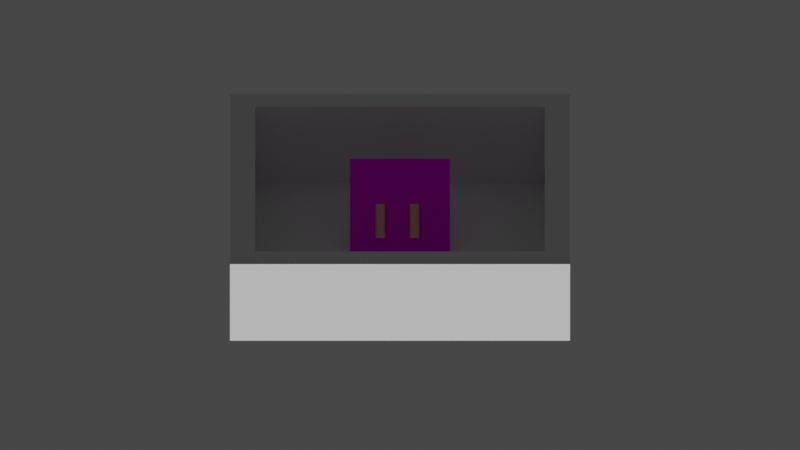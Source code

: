 # Source: untitled.blend  (saved by Blender 3.5.10; exported with 4.5.12 LTS)
import bpy
from mathutils import Matrix  # noqa: F401  (used for matrix-valued properties, if any)

bpy.ops.wm.read_factory_settings(use_empty=True)
scene = bpy.context.scene
scene.name = 'Scene'

# ---- collections
col_collection = bpy.data.collections.new('Collection'); scene.collection.children.link(col_collection)
col_export = bpy.data.collections.new('Export'); scene.collection.children.link(col_export)
col_extra = bpy.data.collections.new('Extra'); scene.collection.children.link(col_extra)
col_empty_objects = bpy.data.collections.new('Empty_Objects'); scene.collection.children.link(col_empty_objects)

# ---- images (referenced by path relative to the original .blend; pixels are not part of the script)
import os
ASSET_DIR = os.environ.get("B2B_ASSET_DIR", "")  # directory of the original .blend (textures are referenced by path, not embedded)
HERE = os.path.dirname(os.path.abspath(__file__))  # packed textures are extracted next to this script under _unpacked/

def load_image(name, relpath, width, height, colorspace="sRGB"):
    """Load a texture the original file referenced (path relative to the .blend, or extracted next to this script)."""
    p = next((c for c in (os.path.join(HERE, relpath), os.path.join(ASSET_DIR, relpath)) if relpath and os.path.exists(c)), "")
    if p:
        img = bpy.data.images.load(p, check_existing=True)
        img.name = name
    else:  # same state as the original file: an image datablock whose file is absent (Cycles renders it pink)
        img = bpy.data.images.new(name, width, height)
        img.source = "FILE"
        img.filepath = "//" + (relpath or name)
    img.colorspace_settings.name = colorspace
    return img
img_dolshoi___png = load_image('dolshoi-@.png', 'dolshoi-@.png', 1024, 1024, 'sRGB')

# ---- materials (node trees are filled in below, after node groups)
mat_dolshoi = bpy.data.materials.new('dolshoi')
mat_dolshoi.surface_render_method = 'BLENDED'
mat_dolshoi.blend_method = 'BLEND'
mat_material_001 = bpy.data.materials.new('Material.001')
mat_material_001.use_transparent_shadow = False

# ---- material node trees
mat_dolshoi.use_nodes = True; mat_dolshoi.node_tree.nodes.clear()
_N = mat_dolshoi.node_tree.nodes; _L = mat_dolshoi.node_tree.links
n0 = _N.new('ShaderNodeOutputMaterial'); n0.name = 'Material Output'; n0.location = (300, 300)
n1 = _N.new('ShaderNodeBsdfPrincipled'); n1.name = 'Principled BSDF'; n1.location = (67, 176)
n1.distribution = 'GGX'
n1.subsurface_method = 'RANDOM_WALK_SKIN'
n1.inputs[2].default_value = 0.0
n1.inputs[3].default_value = 1.45
n1.inputs[13].default_value = 0.0
n1.inputs[27].default_value = (0.0, 0.0, 0.0, 1.0)
n1.inputs[28].default_value = 1.0
n2 = _N.new('ShaderNodeTexImage'); n2.name = 'Image Texture'; n2.location = (-237, 294)
n2.image = img_dolshoi___png
n2.interpolation = 'Closest'
_L.new(n2.outputs[0], n1.inputs[0])
_L.new(n2.outputs[1], n1.inputs[4])
_L.new(n1.outputs[0], n0.inputs[0])
n0.is_active_output = True
mat_material_001.use_nodes = True; mat_material_001.node_tree.nodes.clear()
_N = mat_material_001.node_tree.nodes; _L = mat_material_001.node_tree.links
n0 = _N.new('ShaderNodeBsdfPrincipled'); n0.name = 'Principled BSDF'; n0.location = (10, 300)
n0.distribution = 'GGX'
n0.subsurface_method = 'RANDOM_WALK_SKIN'
n0.inputs[0].default_value = (1.0, 0.5635, 0.4505, 1.0)
n0.inputs[2].default_value = 0.0
n0.inputs[3].default_value = 1.45
n0.inputs[11].default_value = 1.01
n0.inputs[13].default_value = 0.0
n0.inputs[27].default_value = (0.0, 0.0, 0.0, 1.0)
n0.inputs[28].default_value = 1.0
n1 = _N.new('ShaderNodeOutputMaterial'); n1.name = 'Material Output'; n1.location = (300, 300)
_L.new(n0.outputs[0], n1.inputs[0])
n1.is_active_output = True

# ---- world
world_world = bpy.data.worlds.new('World'); scene.world = world_world
world_world.use_nodes = True; world_world.node_tree.nodes.clear()
_N = world_world.node_tree.nodes; _L = world_world.node_tree.links
n0 = _N.new('ShaderNodeOutputWorld'); n0.name = 'World Output'; n0.location = (300, 300)
n1 = _N.new('ShaderNodeBackground'); n1.name = 'Background'; n1.location = (10, 300)
n1.inputs[0].default_value = (0.05088, 0.05088, 0.05088, 1.0)
_L.new(n1.outputs[0], n0.inputs[0])
n0.is_active_output = True
world_world.color = (0.05088, 0.05088, 0.05088)
world_world.use_sun_shadow = False
world_world.sun_shadow_jitter_overblur = 0.0

# ---- cameras
cam_camera = bpy.data.cameras.new('Camera')
cam_camera.type = 'ORTHO'
cam_camera.clip_end = 100.0
cam_camera.ortho_scale = 8.0

# ---- lights
light_light = bpy.data.lights.new('Light', 'SUN')
light_light.transmission_factor = 0.0
light_light.angle = 0.0
light_light.energy = 2.0
light_light.shadow_soft_size = 0.1
light_light.shadow_cascade_max_distance = 1000.0

# ---- meshes
me_dolshoi = bpy.data.meshes.new('dolshoi')
me_dolshoi.from_pydata([(0.5, -2.589e-07, -0.03096), (-0.5, -3.026e-07, -0.03096), (0.5, 2.616e-07, 0.969), (-0.5, 2.179e-07, 0.969)], [], [(0, 1, 3, 2)])
_uv = me_dolshoi.uv_layers.new(name='UVMap')
_uv.uv.foreach_set('vector', [0.0, 0.0, 1.0, 0.0, 1.0, 1.0, 0.0, 1.0])
me_dolshoi.materials.append(mat_dolshoi)
me_dolshoi.update()
me_cube_002 = bpy.data.meshes.new('Cube.002')
me_cube_002.from_pydata([(1.0, -1.705e-13, 1.192e-07), (0.7071, 0.7071, 1.192e-07), (7.153e-07, 1.0, 0.0), (-0.7071, 0.7071, 1.192e-07), (-1.0, -8.742e-08, 1.788e-07), (-0.7071, -0.7071, 2.384e-07), (2.842e-14, -1.0, 3.576e-07), (0.7071, -0.7071, 2.384e-07), (1.0, 6.679e-13, -2.0), (0.7071, 0.7071, -2.0), (7.153e-07, 1.0, -2.0), (-0.7071, 0.7071, -2.0), (-1.0, -8.742e-08, -2.0), (-0.7071, -0.7071, -2.0), (-8.345e-07, -1.0, -2.0), (0.7071, -0.7071, -2.0)], [], [(0, 1, 2, 3, 4, 5, 6, 7), (0, 8, 9, 1), (1, 9, 10, 2), (2, 10, 11, 3), (3, 11, 12, 4), (4, 12, 13, 5), (5, 13, 14, 6), (6, 14, 15, 7), (7, 15, 8, 0), (15, 14, 13, 12, 11, 10, 9, 8)])
me_cube_002.materials.append(mat_material_001)
me_cube_002.update()
me_cube_003 = bpy.data.meshes.new('Cube.003')
me_cube_003.from_pydata([(1.0, -1.705e-13, 1.192e-07), (0.7071, 0.7071, 1.192e-07), (7.153e-07, 1.0, 0.0), (-0.7071, 0.7071, 1.192e-07), (-1.0, -8.742e-08, 1.788e-07), (-0.7071, -0.7071, 2.384e-07), (2.842e-14, -1.0, 3.576e-07), (0.7071, -0.7071, 2.384e-07), (1.0, 6.679e-13, -2.0), (0.7071, 0.7071, -2.0), (7.153e-07, 1.0, -2.0), (-0.7071, 0.7071, -2.0), (-1.0, -8.742e-08, -2.0), (-0.7071, -0.7071, -2.0), (-8.345e-07, -1.0, -2.0), (0.7071, -0.7071, -2.0)], [], [(0, 1, 2, 3, 4, 5, 6, 7), (0, 8, 9, 1), (1, 9, 10, 2), (2, 10, 11, 3), (3, 11, 12, 4), (4, 12, 13, 5), (5, 13, 14, 6), (6, 14, 15, 7), (7, 15, 8, 0), (15, 14, 13, 12, 11, 10, 9, 8)])
me_cube_003.materials.append(mat_material_001)
me_cube_003.update()
me_cube_004 = bpy.data.meshes.new('Cube.004')
me_cube_004.from_pydata([(-1.0, -1.0, 0.0), (-1.0, 1.0, 0.0), (1.0, -1.0, 0.0), (1.0, 1.0, 0.0)], [], [(0, 2, 3, 1)])
me_cube_004.materials.append(None)
me_cube_004.update()
me_cube_005 = bpy.data.meshes.new('Cube.005')
me_cube_005.from_pydata([(-1.0, -1.0, 0.0), (-1.0, 1.0, 0.0), (1.0, -1.0, 0.0), (1.0, 1.0, 0.0)], [], [(0, 2, 3, 1)])
me_cube_005.materials.append(None)
me_cube_005.update()

# ---- objects
ob_dolshoi = bpy.data.objects.new('dolshoi', me_dolshoi)
ob_cube = bpy.data.objects.new('Cube', me_cube_002)
ob_cube_001 = bpy.data.objects.new('Cube.001', me_cube_003)
ob_cube_002 = bpy.data.objects.new('Cube.002', me_cube_004)
ob_cube_003 = bpy.data.objects.new('Cube.003', me_cube_005)
ob_camera = bpy.data.objects.new('Camera', cam_camera)
ob_light = bpy.data.objects.new('Light', light_light)

# ---- transforms, parenting, visibility, modifiers, constraints
ob_dolshoi.location = (0.0, 2.05e-08, 0.0)
ob_dolshoi.rotation_euler = (-0.5236, 0.0, 0.0)
ob_cube.location = (0.1437, 0.2221, 0.4677)
ob_cube.rotation_euler = (0.0, 0.5236, 1.571)
ob_cube.scale = (0.04577, 0.04577, 0.1698)
ob_cube_001.location = (-0.198, 0.2221, 0.4677)
ob_cube_001.rotation_euler = (0.0, 0.5236, 1.571)
ob_cube_001.scale = (0.04577, 0.04577, 0.1698)
ob_cube_002.location = (0.0, 0.0, 0.0)
ob_cube_002.scale = (1.7, 1.7, 1.7)
_m = ob_cube_002.modifiers.new('Screw', 'SCREW')
_m.steps = 1
_m.angle = 0.0
_m.screw_offset = 0.52
_m = ob_cube_002.modifiers.new('Solidify', 'SOLIDIFY')
_m.thickness = 0.21
ob_cube_003.location = (0.0, 0.0, 0.0)
ob_cube_003.scale = (1.5, 1.5, 1.5)
ob_camera.location = (0.0, -1.927, 1.467)
ob_camera.rotation_euler = (1.047, 0.0, 0.0)
ob_camera.lock_rotations_4d = False
ob_camera.empty_display_type = 'ARROWS'
ob_camera.color = (0.0, 0.0, 0.0, 0.0)
ob_camera.display_type = 'WIRE'
ob_camera.lineart.crease_threshold = 0.0
ob_light.location = (0.0, -1.229, 0.5146)
ob_light.rotation_euler = (1.571, 0.0, 0.0)
ob_light.lock_rotations_4d = False
ob_light.empty_display_type = 'ARROWS'
ob_light.color = (0.0, 0.0, 0.0, 0.0)
ob_light.lineart.crease_threshold = 0.0

# ---- collection membership
scene.collection.objects.link(ob_dolshoi)
scene.collection.objects.link(ob_cube)
scene.collection.objects.link(ob_cube_001)
scene.collection.objects.link(ob_cube_002)
scene.collection.objects.link(ob_cube_003)
col_extra.objects.link(ob_camera)
col_extra.objects.link(ob_light)

# ---- scene / render settings (as saved in the file)
scene.camera = ob_camera
scene.frame_start = 1; scene.frame_end = 250; scene.frame_set(1)
scene.render.engine = 'BLENDER_EEVEE_NEXT'
scene.cycles.sampling_pattern = 'TABULATED_SOBOL'
scene.view_settings.view_transform = 'Filmic'
bpy.context.view_layer.update()
